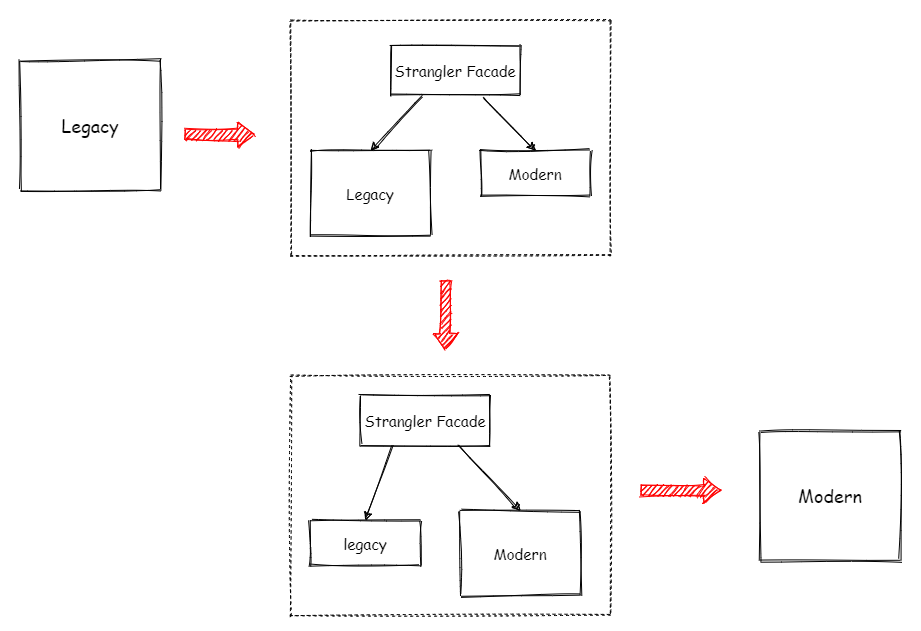

The diagram above was exported from draw.io. Its source (the exported page's mxGraphModel, read from the mxfile embedded in the PNG):
<mxGraphModel dx="1880" dy="779" grid="1" gridSize="10" guides="1" tooltips="1" connect="1" arrows="1" fold="1" page="1" pageScale="1" pageWidth="850" pageHeight="1100" math="0" shadow="0">
  <root>
    <mxCell id="0" />
    <mxCell id="1" parent="0" />
    <mxCell id="22" value="" style="rounded=0;whiteSpace=wrap;html=1;strokeColor=none;" parent="1" vertex="1">
      <mxGeometry x="-20" y="90" width="920" height="630" as="geometry" />
    </mxCell>
    <mxCell id="3" value="Legacy" style="rounded=0;whiteSpace=wrap;html=1;sketch=1;fontFamily=Comic Sans MS;fontSize=18;" parent="1" vertex="1">
      <mxGeometry y="150" width="140" height="130" as="geometry" />
    </mxCell>
    <mxCell id="6" value="Modern" style="rounded=0;whiteSpace=wrap;html=1;sketch=1;fontFamily=Comic Sans MS;fontSize=18;" parent="1" vertex="1">
      <mxGeometry x="740" y="520" width="140" height="130" as="geometry" />
    </mxCell>
    <mxCell id="15" value="" style="shape=flexArrow;endArrow=classic;html=1;shadow=0;sketch=1;endWidth=14;endSize=5.09;fontFamily=Comic Sans MS;fontSize=15;fillColor=#FF0000;strokeColor=#FF0000;" parent="1" edge="1">
      <mxGeometry width="50" height="50" relative="1" as="geometry">
        <mxPoint x="164" y="224.5" as="sourcePoint" />
        <mxPoint x="234" y="224.5" as="targetPoint" />
      </mxGeometry>
    </mxCell>
    <mxCell id="16" value="" style="shape=flexArrow;endArrow=classic;html=1;shadow=0;sketch=1;endWidth=14;endSize=5.09;fontFamily=Comic Sans MS;fontSize=15;fillColor=#FF0000;strokeColor=#FF0000;" parent="1" edge="1">
      <mxGeometry width="50" height="50" relative="1" as="geometry">
        <mxPoint x="425" y="370" as="sourcePoint" />
        <mxPoint x="425" y="440" as="targetPoint" />
      </mxGeometry>
    </mxCell>
    <mxCell id="18" value="" style="group;fontFamily=Comic Sans MS;fontSize=15;" parent="1" vertex="1" connectable="0">
      <mxGeometry x="270" y="110" width="320" height="235" as="geometry" />
    </mxCell>
    <mxCell id="17" value="" style="rounded=0;whiteSpace=wrap;html=1;dashed=1;sketch=1;fontFamily=Comic Sans MS;fontSize=15;" parent="18" vertex="1">
      <mxGeometry width="320" height="235" as="geometry" />
    </mxCell>
    <mxCell id="4" value="Strangler Facade" style="rounded=0;whiteSpace=wrap;html=1;sketch=1;fontFamily=Comic Sans MS;fontSize=15;" parent="18" vertex="1">
      <mxGeometry x="100" y="25" width="130" height="50" as="geometry" />
    </mxCell>
    <mxCell id="7" value="Legacy" style="rounded=0;whiteSpace=wrap;html=1;sketch=1;fontFamily=Comic Sans MS;fontSize=15;" parent="18" vertex="1">
      <mxGeometry x="20" y="130" width="120" height="85" as="geometry" />
    </mxCell>
    <mxCell id="8" value="Modern" style="rounded=0;whiteSpace=wrap;html=1;sketch=1;fontFamily=Comic Sans MS;fontSize=15;" parent="18" vertex="1">
      <mxGeometry x="190" y="130" width="110" height="45" as="geometry" />
    </mxCell>
    <mxCell id="11" value="" style="endArrow=classic;html=1;exitX=0.25;exitY=1;exitDx=0;exitDy=0;entryX=0.5;entryY=0;entryDx=0;entryDy=0;sketch=1;fontFamily=Comic Sans MS;fontSize=15;" parent="18" source="4" target="7" edge="1">
      <mxGeometry width="50" height="50" relative="1" as="geometry">
        <mxPoint x="250" y="125" as="sourcePoint" />
        <mxPoint x="300" y="75" as="targetPoint" />
      </mxGeometry>
    </mxCell>
    <mxCell id="12" value="" style="endArrow=classic;html=1;exitX=0.708;exitY=1.04;exitDx=0;exitDy=0;entryX=0.5;entryY=0;entryDx=0;entryDy=0;exitPerimeter=0;sketch=1;fontFamily=Comic Sans MS;fontSize=15;" parent="18" source="4" target="8" edge="1">
      <mxGeometry width="50" height="50" relative="1" as="geometry">
        <mxPoint x="142.5" y="85" as="sourcePoint" />
        <mxPoint x="90" y="140" as="targetPoint" />
      </mxGeometry>
    </mxCell>
    <mxCell id="20" value="" style="group;fontFamily=Comic Sans MS;fontSize=15;" parent="1" vertex="1" connectable="0">
      <mxGeometry x="270" y="465" width="320" height="240" as="geometry" />
    </mxCell>
    <mxCell id="19" value="" style="rounded=0;whiteSpace=wrap;html=1;dashed=1;sketch=1;fontFamily=Comic Sans MS;fontSize=15;" parent="20" vertex="1">
      <mxGeometry width="320" height="240" as="geometry" />
    </mxCell>
    <mxCell id="5" value="Strangler Facade" style="rounded=0;whiteSpace=wrap;html=1;sketch=1;fontFamily=Comic Sans MS;fontSize=15;" parent="20" vertex="1">
      <mxGeometry x="70" y="20" width="130" height="50" as="geometry" />
    </mxCell>
    <mxCell id="9" value="legacy" style="rounded=0;whiteSpace=wrap;html=1;sketch=1;fontFamily=Comic Sans MS;fontSize=15;" parent="20" vertex="1">
      <mxGeometry x="20" y="145" width="110" height="45" as="geometry" />
    </mxCell>
    <mxCell id="10" value="Modern" style="rounded=0;whiteSpace=wrap;html=1;sketch=1;fontFamily=Comic Sans MS;fontSize=15;" parent="20" vertex="1">
      <mxGeometry x="170" y="135" width="120" height="85" as="geometry" />
    </mxCell>
    <mxCell id="13" value="" style="endArrow=classic;html=1;exitX=0.25;exitY=1;exitDx=0;exitDy=0;entryX=0.5;entryY=0;entryDx=0;entryDy=0;sketch=1;fontFamily=Comic Sans MS;fontSize=15;" parent="20" source="5" target="9" edge="1">
      <mxGeometry width="50" height="50" relative="1" as="geometry">
        <mxPoint x="-137.96000000000004" y="102" as="sourcePoint" />
        <mxPoint x="-85" y="155" as="targetPoint" />
      </mxGeometry>
    </mxCell>
    <mxCell id="14" value="" style="endArrow=classic;html=1;exitX=0.75;exitY=1;exitDx=0;exitDy=0;entryX=0.5;entryY=0;entryDx=0;entryDy=0;sketch=1;fontFamily=Comic Sans MS;fontSize=15;" parent="20" source="5" target="10" edge="1">
      <mxGeometry width="50" height="50" relative="1" as="geometry">
        <mxPoint x="112.5" y="80" as="sourcePoint" />
        <mxPoint x="85" y="155" as="targetPoint" />
      </mxGeometry>
    </mxCell>
    <mxCell id="21" value="" style="shape=flexArrow;endArrow=classic;html=1;shadow=0;sketch=1;endWidth=14;endSize=5.09;fontFamily=Comic Sans MS;fontSize=15;fillColor=#FF0000;strokeColor=#FF0000;" parent="1" edge="1">
      <mxGeometry width="50" height="50" relative="1" as="geometry">
        <mxPoint x="620" y="580" as="sourcePoint" />
        <mxPoint x="700" y="580" as="targetPoint" />
      </mxGeometry>
    </mxCell>
  </root>
</mxGraphModel>